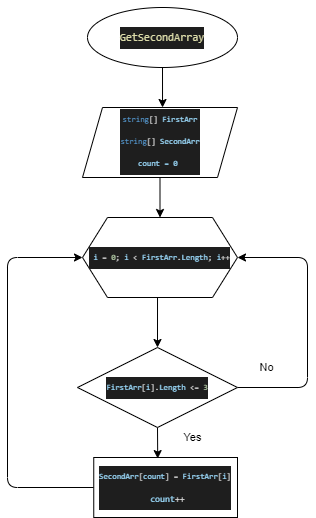

The diagram above was exported from draw.io. Its source (the exported page's mxGraphModel, read from the mxfile embedded in the PNG):
<mxGraphModel dx="679" dy="436" grid="1" gridSize="10" guides="1" tooltips="1" connect="1" arrows="1" fold="1" page="1" pageScale="1" pageWidth="827" pageHeight="1169" math="0" shadow="0">
  <root>
    <mxCell id="0" />
    <mxCell id="1" parent="0" />
    <mxCell id="21" style="edgeStyle=none;html=1;exitX=0.5;exitY=1;exitDx=0;exitDy=0;entryX=0.523;entryY=-0.333;entryDx=0;entryDy=0;entryPerimeter=0;fontSize=11;" edge="1" parent="1" source="2" target="15">
      <mxGeometry relative="1" as="geometry" />
    </mxCell>
    <mxCell id="2" value="&#10;&#10;&lt;div style=&quot;color: rgb(212, 212, 212); background-color: rgb(30, 30, 30); font-family: consolas, &amp;quot;courier new&amp;quot;, monospace; font-weight: normal; font-size: 11px; line-height: 22px;&quot;&gt;&lt;div style=&quot;font-size: 11px;&quot;&gt;&lt;span style=&quot;color: rgb(220, 220, 170); font-size: 11px;&quot;&gt;GetSecondArray&lt;/span&gt;&lt;/div&gt;&lt;/div&gt;&#10;&#10;" style="ellipse;whiteSpace=wrap;html=1;fontSize=11;" vertex="1" parent="1">
      <mxGeometry x="250" y="20" width="150" height="60" as="geometry" />
    </mxCell>
    <mxCell id="22" style="edgeStyle=none;html=1;exitX=0.5;exitY=1;exitDx=0;exitDy=0;entryX=0.5;entryY=0;entryDx=0;entryDy=0;fontSize=11;" edge="1" parent="1" source="3" target="19">
      <mxGeometry relative="1" as="geometry" />
    </mxCell>
    <mxCell id="3" value="" style="shape=parallelogram;perimeter=parallelogramPerimeter;whiteSpace=wrap;html=1;fixedSize=1;" vertex="1" parent="1">
      <mxGeometry x="245" y="120" width="155" height="70" as="geometry" />
    </mxCell>
    <mxCell id="15" value="&lt;font style=&quot;font-size: 8px&quot;&gt;&lt;br&gt;&lt;br&gt;&lt;/font&gt;&lt;div style=&quot;color: rgb(212 , 212 , 212) ; background-color: rgb(30 , 30 , 30) ; font-family: &amp;#34;consolas&amp;#34; , &amp;#34;courier new&amp;#34; , monospace ; font-weight: normal ; line-height: 22px&quot;&gt;&lt;div&gt;&lt;font style=&quot;font-size: 8px&quot;&gt;&lt;span style=&quot;color: rgb(86 , 156 , 214)&quot;&gt;string&lt;/span&gt;&lt;span style=&quot;color: rgb(212 , 212 , 212)&quot;&gt;[] &lt;/span&gt;&lt;span style=&quot;color: rgb(156 , 220 , 254)&quot;&gt;FirstArr&lt;/span&gt;&lt;/font&gt;&lt;/div&gt;&lt;div&gt;&lt;div style=&quot;font-family: &amp;#34;consolas&amp;#34; , &amp;#34;courier new&amp;#34; , monospace ; line-height: 22px&quot;&gt;&lt;font style=&quot;font-size: 8px&quot;&gt;&lt;span style=&quot;color: rgb(86 , 156 , 214)&quot;&gt;string&lt;/span&gt;[] &lt;span style=&quot;color: rgb(156 , 220 , 254)&quot;&gt;SecondArr&lt;/span&gt;&lt;/font&gt;&lt;/div&gt;&lt;div style=&quot;font-family: &amp;#34;consolas&amp;#34; , &amp;#34;courier new&amp;#34; , monospace ; line-height: 22px&quot;&gt;&lt;span style=&quot;color: rgb(156 , 220 , 254)&quot;&gt;count = 0&amp;nbsp;&lt;/span&gt;&lt;/div&gt;&lt;/div&gt;&lt;/div&gt;" style="text;html=1;strokeColor=none;fillColor=none;align=center;verticalAlign=middle;whiteSpace=wrap;rounded=0;fontSize=8;" vertex="1" parent="1">
      <mxGeometry x="267.5" y="130" width="110" height="30" as="geometry" />
    </mxCell>
    <mxCell id="33" style="edgeStyle=none;html=1;exitX=0.484;exitY=1;exitDx=0;exitDy=0;entryX=0.5;entryY=0;entryDx=0;entryDy=0;fontSize=8;exitPerimeter=0;" edge="1" parent="1" source="19" target="32">
      <mxGeometry relative="1" as="geometry" />
    </mxCell>
    <mxCell id="19" value="&lt;div style=&quot;color: rgb(212 , 212 , 212) ; background-color: rgb(30 , 30 , 30) ; font-family: &amp;#34;consolas&amp;#34; , &amp;#34;courier new&amp;#34; , monospace ; line-height: 22px ; font-size: 8px&quot;&gt;&amp;nbsp;&lt;span style=&quot;color: #9cdcfe&quot;&gt;i&lt;/span&gt; = &lt;span style=&quot;color: #b5cea8&quot;&gt;0&lt;/span&gt;; &lt;span style=&quot;color: #9cdcfe&quot;&gt;i&lt;/span&gt; &amp;lt; &lt;span style=&quot;color: #9cdcfe&quot;&gt;FirstArr&lt;/span&gt;.&lt;span style=&quot;color: #9cdcfe&quot;&gt;Length&lt;/span&gt;; &lt;span style=&quot;color: #9cdcfe&quot;&gt;i&lt;/span&gt;++&lt;/div&gt;" style="shape=hexagon;perimeter=hexagonPerimeter2;whiteSpace=wrap;html=1;fixedSize=1;fontSize=11;size=25;" vertex="1" parent="1">
      <mxGeometry x="245" y="230" width="155" height="80" as="geometry" />
    </mxCell>
    <mxCell id="36" style="edgeStyle=none;html=1;exitX=0;exitY=0.5;exitDx=0;exitDy=0;entryX=0;entryY=0.5;entryDx=0;entryDy=0;fontSize=8;" edge="1" parent="1" source="23" target="19">
      <mxGeometry relative="1" as="geometry">
        <Array as="points">
          <mxPoint x="170" y="500" />
          <mxPoint x="170" y="270" />
        </Array>
      </mxGeometry>
    </mxCell>
    <mxCell id="23" value="&lt;div style=&quot;color: rgb(212 , 212 , 212) ; background-color: rgb(30 , 30 , 30) ; font-family: &amp;#34;consolas&amp;#34; , &amp;#34;courier new&amp;#34; , monospace ; line-height: 22px ; font-size: 8px&quot;&gt;&lt;span style=&quot;color: #9cdcfe&quot;&gt;SecondArr&lt;/span&gt;[&lt;span style=&quot;color: #9cdcfe&quot;&gt;count&lt;/span&gt;] = &lt;span style=&quot;color: #9cdcfe&quot;&gt;FirstArr&lt;/span&gt;[&lt;span style=&quot;color: #9cdcfe&quot;&gt;i&lt;/span&gt;]&lt;/div&gt;&lt;div style=&quot;color: rgb(212 , 212 , 212) ; background-color: rgb(30 , 30 , 30) ; font-family: &amp;#34;consolas&amp;#34; , &amp;#34;courier new&amp;#34; , monospace ; line-height: 22px ; font-size: 9px&quot;&gt;&lt;div style=&quot;font-family: &amp;#34;consolas&amp;#34; , &amp;#34;courier new&amp;#34; , monospace ; line-height: 22px&quot;&gt;&amp;nbsp;&lt;span style=&quot;color: #9cdcfe&quot;&gt;count&lt;/span&gt;++&lt;/div&gt;&lt;/div&gt;" style="rounded=0;whiteSpace=wrap;html=1;fontSize=11;" vertex="1" parent="1">
      <mxGeometry x="256.25" y="470" width="143.75" height="60" as="geometry" />
    </mxCell>
    <mxCell id="30" value="No" style="text;html=1;align=center;verticalAlign=middle;resizable=0;points=[];autosize=1;strokeColor=none;fillColor=none;fontSize=11;" vertex="1" parent="1">
      <mxGeometry x="414" y="370" width="30" height="20" as="geometry" />
    </mxCell>
    <mxCell id="31" value="Yes" style="text;html=1;align=center;verticalAlign=middle;resizable=0;points=[];autosize=1;strokeColor=none;fillColor=none;fontSize=11;" vertex="1" parent="1">
      <mxGeometry x="340" y="440" width="30" height="20" as="geometry" />
    </mxCell>
    <mxCell id="34" style="edgeStyle=none;html=1;exitX=1;exitY=0.5;exitDx=0;exitDy=0;fontSize=8;" edge="1" parent="1" source="32">
      <mxGeometry relative="1" as="geometry">
        <mxPoint x="400" y="270" as="targetPoint" />
        <Array as="points">
          <mxPoint x="470" y="400" />
          <mxPoint x="470" y="270" />
        </Array>
      </mxGeometry>
    </mxCell>
    <mxCell id="35" style="edgeStyle=none;html=1;exitX=0.5;exitY=1;exitDx=0;exitDy=0;entryX=0.445;entryY=0.018;entryDx=0;entryDy=0;entryPerimeter=0;fontSize=8;" edge="1" parent="1" source="32" target="23">
      <mxGeometry relative="1" as="geometry" />
    </mxCell>
    <mxCell id="32" value="&lt;div style=&quot;color: rgb(212 , 212 , 212) ; background-color: rgb(30 , 30 , 30) ; font-family: &amp;#34;consolas&amp;#34; , &amp;#34;courier new&amp;#34; , monospace ; line-height: 22px ; font-size: 8px&quot;&gt;&lt;span style=&quot;color: #9cdcfe&quot;&gt;FirstArr&lt;/span&gt;[&lt;span style=&quot;color: #9cdcfe&quot;&gt;i&lt;/span&gt;].&lt;span style=&quot;color: #9cdcfe&quot;&gt;Length&lt;/span&gt; &amp;lt;= &lt;span style=&quot;color: rgb(181 , 206 , 168)&quot;&gt;3&lt;/span&gt;&lt;/div&gt;" style="rhombus;whiteSpace=wrap;html=1;fontSize=9;" vertex="1" parent="1">
      <mxGeometry x="240" y="360" width="160" height="80" as="geometry" />
    </mxCell>
  </root>
</mxGraphModel>